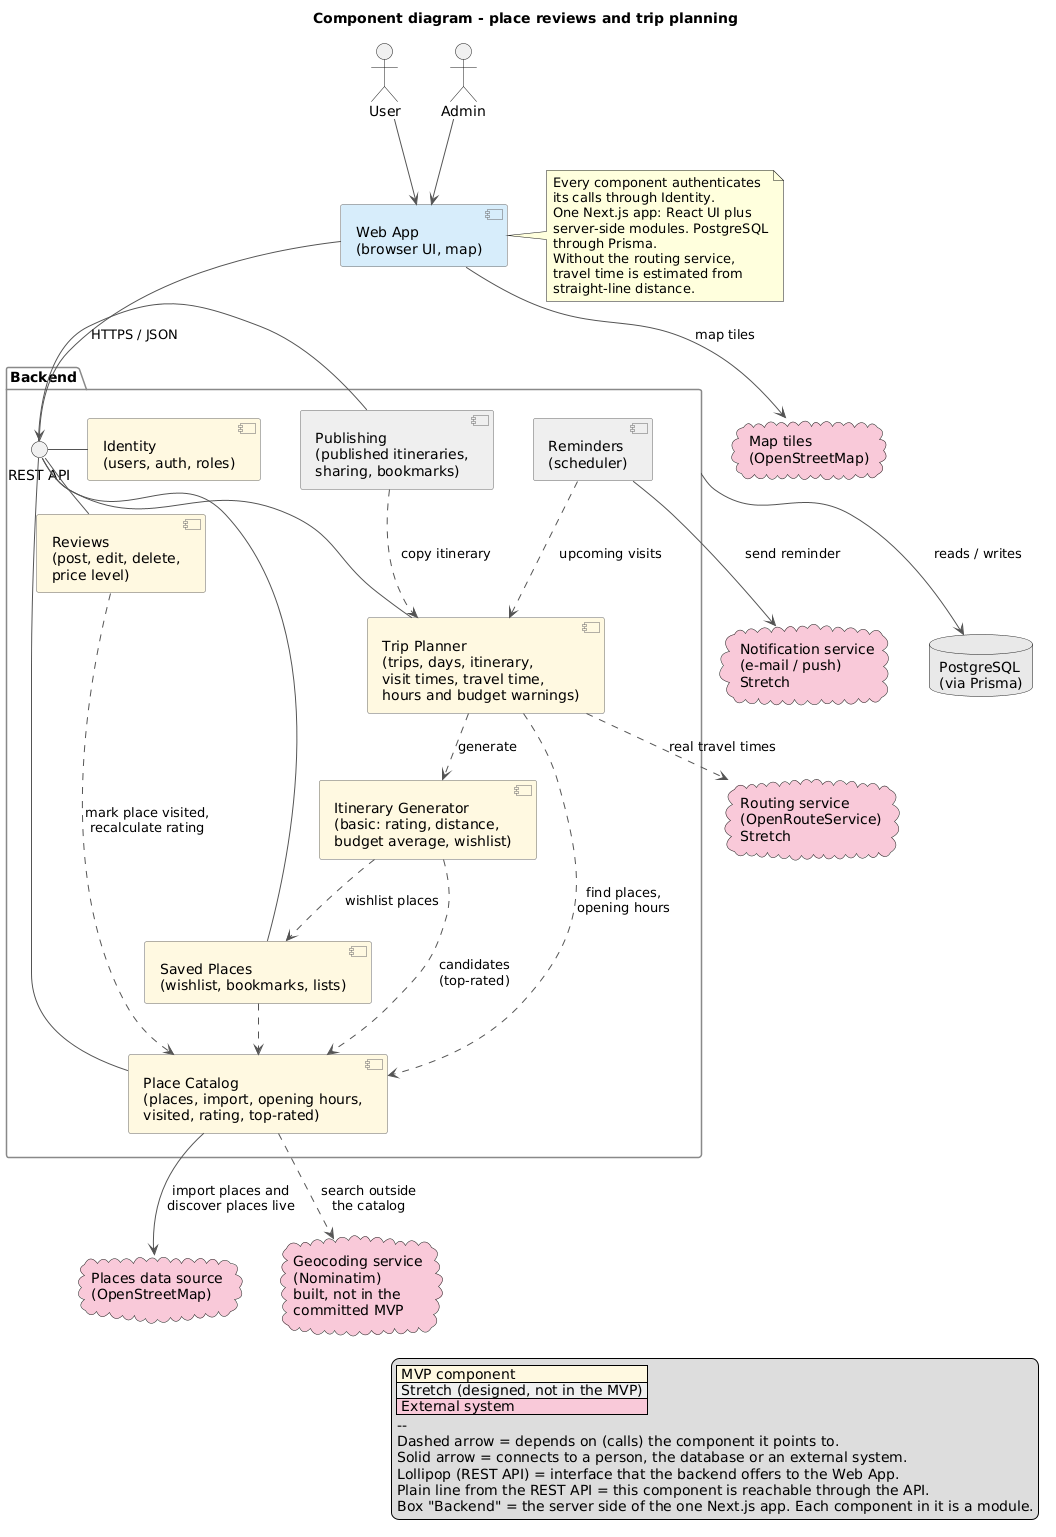

The diagram above was rendered by PlantUML. Its source (embedded in the PNG):
@startuml component-diagram
title Component diagram - place reviews and trip planning
skinparam shadowing false
skinparam componentStyle uml2
skinparam nodesep 40
skinparam ranksep 50
skinparam ArrowColor #555555
skinparam component {
  BackgroundColor #FFF8E1
  BorderColor #666666
}
skinparam package {
  BorderColor #888888
}

legend right
  |<#FFF8E1> MVP component |
  |<#EEEEEE> Stretch (designed, not in the MVP) |
  |<#F8C9D8> External system |
  --
  Dashed arrow = depends on (calls) the component it points to.
  Solid arrow = connects to a person, the database or an external system.
  Lollipop (REST API) = interface that the backend offers to the Web App.
  Plain line from the REST API = this component is reachable through the API.
  Box "Backend" = the server side of the one Next.js app. Each component in it is a module.
endlegend

actor "User" as user
actor "Admin" as admin

component "Web App\n(browser UI, map)" as web #D6ECFA

package "Backend" as backend {
  interface "REST API" as api

  component "Identity\n(users, auth, roles)" as identity
  component "Place Catalog\n(places, import, opening hours,\nvisited, rating, top-rated)" as catalog
  component "Reviews\n(post, edit, delete,\nprice level)" as reviews
  component "Saved Places\n(wishlist, bookmarks, lists)" as saved
  component "Trip Planner\n(trips, days, itinerary,\nvisit times, travel time,\nhours and budget warnings)" as planner
  component "Itinerary Generator\n(basic: rating, distance,\nbudget average, wishlist)" as generator
  component "Publishing\n(published itineraries,\nsharing, bookmarks)" as publishing #EEEEEE
  component "Reminders\n(scheduler)" as reminders #EEEEEE
}

database "PostgreSQL\n(via Prisma)" as db #E8E8E8

cloud "Places data source\n(OpenStreetMap)" as places #F8C9D8
cloud "Map tiles\n(OpenStreetMap)" as tiles #F8C9D8
cloud "Routing service\n(OpenRouteService)\nStretch" as routing #F8C9D8
cloud "Geocoding service\n(Nominatim)\nbuilt, not in the\ncommitted MVP" as geocoding #F8C9D8
cloud "Notification service\n(e-mail / push)\nStretch" as notif #F8C9D8

user --> web
admin --> web
web --> api : HTTPS / JSON
web --> tiles : map tiles
api - identity
api - catalog
api - reviews
api - saved
api - planner
api - publishing

reviews ..> catalog : mark place visited,\nrecalculate rating
saved ..> catalog
planner ..> catalog : find places,\nopening hours
planner ..> generator : generate
generator ..> catalog : candidates\n(top-rated)
generator ..> saved : wishlist places
publishing ..> planner : copy itinerary
reminders ..> planner : upcoming visits

catalog --> places : import places and\ndiscover places live
catalog ..> geocoding : search outside\nthe catalog
planner ..> routing : real travel times
reminders --> notif : send reminder


backend --> db : reads / writes

note right of web
  Every component authenticates
  its calls through Identity.
  One Next.js app: React UI plus
  server-side modules. PostgreSQL
  through Prisma.
  Without the routing service,
  travel time is estimated from
  straight-line distance.
end note
@enduml